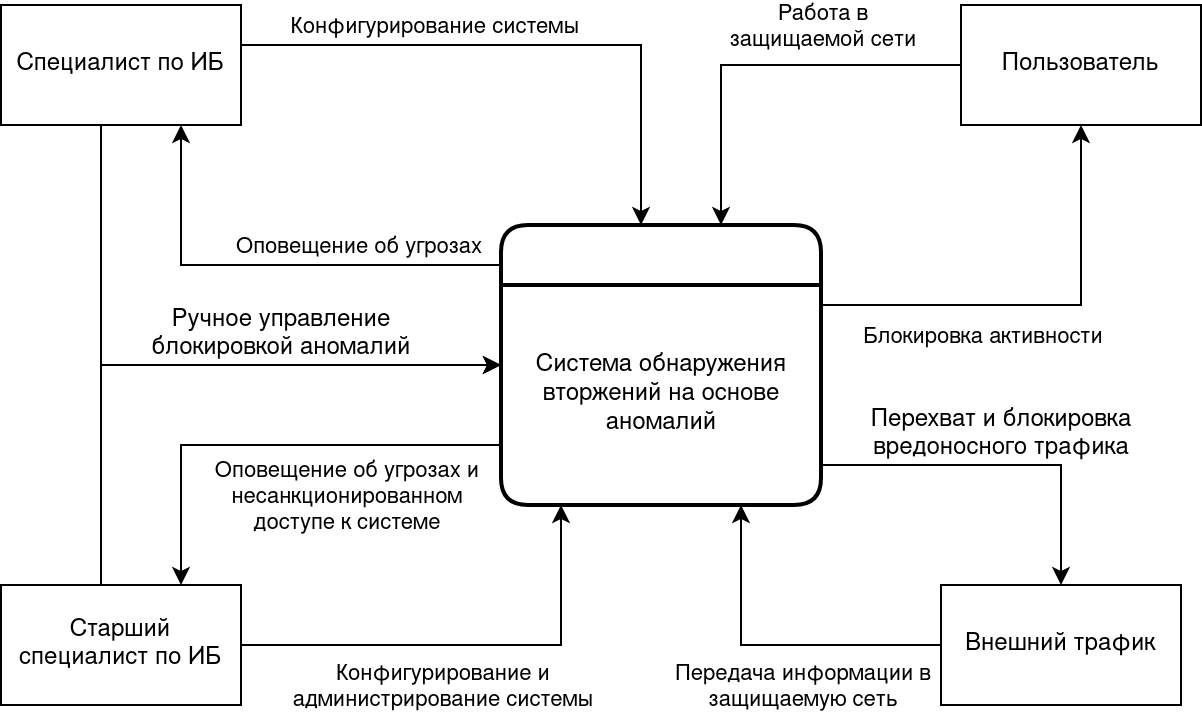

The diagram above was exported from draw.io. Its source (the exported page's mxGraphModel, read from the mxfile embedded in the PNG):
<mxGraphModel dx="1694" dy="986" grid="1" gridSize="10" guides="1" tooltips="1" connect="1" arrows="1" fold="1" page="1" pageScale="1" pageWidth="850" pageHeight="1100" math="0" shadow="0">
  <root>
    <mxCell id="0" />
    <mxCell id="1" parent="0" />
    <mxCell id="gQiYYdanLuuEUgSSVcLL-14" style="edgeStyle=orthogonalEdgeStyle;rounded=0;orthogonalLoop=1;jettySize=auto;html=1;" edge="1" parent="1" source="gQiYYdanLuuEUgSSVcLL-1" target="gQiYYdanLuuEUgSSVcLL-7">
      <mxGeometry relative="1" as="geometry">
        <Array as="points">
          <mxPoint x="150" y="420" />
        </Array>
      </mxGeometry>
    </mxCell>
    <mxCell id="gQiYYdanLuuEUgSSVcLL-15" value="&lt;div&gt;Оповещение об угрозах&lt;/div&gt;" style="edgeLabel;html=1;align=center;verticalAlign=middle;resizable=0;points=[];" vertex="1" connectable="0" parent="gQiYYdanLuuEUgSSVcLL-14">
      <mxGeometry x="-0.2071" relative="1" as="geometry">
        <mxPoint x="19" y="-10" as="offset" />
      </mxGeometry>
    </mxCell>
    <mxCell id="gQiYYdanLuuEUgSSVcLL-1" value="" style="swimlane;childLayout=stackLayout;horizontal=1;startSize=30;horizontalStack=0;rounded=1;fontSize=14;fontStyle=0;strokeWidth=2;resizeParent=0;resizeLast=1;shadow=0;dashed=0;align=center;" vertex="1" parent="1">
      <mxGeometry x="310" y="400" width="160" height="140" as="geometry" />
    </mxCell>
    <mxCell id="gQiYYdanLuuEUgSSVcLL-6" value="&lt;div&gt;Система обнаружения &lt;br&gt;&lt;/div&gt;&lt;div&gt;вторжений на основе&lt;/div&gt;&lt;div&gt;аномалий&lt;br&gt;&lt;/div&gt;" style="text;html=1;align=center;verticalAlign=middle;resizable=0;points=[];autosize=1;strokeColor=none;fillColor=none;" vertex="1" parent="gQiYYdanLuuEUgSSVcLL-1">
      <mxGeometry y="30" width="160" height="110" as="geometry" />
    </mxCell>
    <mxCell id="gQiYYdanLuuEUgSSVcLL-12" style="edgeStyle=orthogonalEdgeStyle;rounded=0;orthogonalLoop=1;jettySize=auto;html=1;" edge="1" parent="1" source="gQiYYdanLuuEUgSSVcLL-7" target="gQiYYdanLuuEUgSSVcLL-1">
      <mxGeometry relative="1" as="geometry">
        <Array as="points">
          <mxPoint x="380" y="310" />
        </Array>
      </mxGeometry>
    </mxCell>
    <mxCell id="gQiYYdanLuuEUgSSVcLL-13" value="Конфигурирование системы" style="edgeLabel;html=1;align=center;verticalAlign=middle;resizable=0;points=[];" vertex="1" connectable="0" parent="gQiYYdanLuuEUgSSVcLL-12">
      <mxGeometry x="-0.3286" y="2" relative="1" as="geometry">
        <mxPoint x="-1" y="-8" as="offset" />
      </mxGeometry>
    </mxCell>
    <mxCell id="gQiYYdanLuuEUgSSVcLL-24" style="edgeStyle=orthogonalEdgeStyle;rounded=0;orthogonalLoop=1;jettySize=auto;html=1;" edge="1" parent="1" source="gQiYYdanLuuEUgSSVcLL-7" target="gQiYYdanLuuEUgSSVcLL-1">
      <mxGeometry relative="1" as="geometry">
        <Array as="points">
          <mxPoint x="110" y="470" />
        </Array>
      </mxGeometry>
    </mxCell>
    <mxCell id="gQiYYdanLuuEUgSSVcLL-7" value="Специалист по ИБ" style="rounded=0;whiteSpace=wrap;html=1;" vertex="1" parent="1">
      <mxGeometry x="60" y="290" width="120" height="60" as="geometry" />
    </mxCell>
    <mxCell id="gQiYYdanLuuEUgSSVcLL-16" style="edgeStyle=orthogonalEdgeStyle;rounded=0;orthogonalLoop=1;jettySize=auto;html=1;" edge="1" parent="1" source="gQiYYdanLuuEUgSSVcLL-8" target="gQiYYdanLuuEUgSSVcLL-1">
      <mxGeometry relative="1" as="geometry">
        <Array as="points">
          <mxPoint x="340" y="610" />
        </Array>
      </mxGeometry>
    </mxCell>
    <mxCell id="gQiYYdanLuuEUgSSVcLL-17" value="&lt;div&gt;Конфигурирование и &lt;br&gt;&lt;/div&gt;&lt;div&gt;администрирование системы&lt;/div&gt;" style="edgeLabel;html=1;align=center;verticalAlign=middle;resizable=0;points=[];" vertex="1" connectable="0" parent="gQiYYdanLuuEUgSSVcLL-16">
      <mxGeometry x="0.2783" y="-1" relative="1" as="geometry">
        <mxPoint x="-47" y="19" as="offset" />
      </mxGeometry>
    </mxCell>
    <mxCell id="gQiYYdanLuuEUgSSVcLL-25" style="edgeStyle=orthogonalEdgeStyle;rounded=0;orthogonalLoop=1;jettySize=auto;html=1;" edge="1" parent="1" source="gQiYYdanLuuEUgSSVcLL-8" target="gQiYYdanLuuEUgSSVcLL-1">
      <mxGeometry relative="1" as="geometry">
        <Array as="points">
          <mxPoint x="110" y="470" />
        </Array>
      </mxGeometry>
    </mxCell>
    <mxCell id="gQiYYdanLuuEUgSSVcLL-8" value="Старший специалист по ИБ" style="rounded=0;whiteSpace=wrap;html=1;" vertex="1" parent="1">
      <mxGeometry x="60" y="580" width="120" height="60" as="geometry" />
    </mxCell>
    <mxCell id="gQiYYdanLuuEUgSSVcLL-21" style="edgeStyle=orthogonalEdgeStyle;rounded=0;orthogonalLoop=1;jettySize=auto;html=1;" edge="1" parent="1" source="gQiYYdanLuuEUgSSVcLL-9" target="gQiYYdanLuuEUgSSVcLL-1">
      <mxGeometry relative="1" as="geometry">
        <Array as="points">
          <mxPoint x="420" y="320" />
        </Array>
      </mxGeometry>
    </mxCell>
    <mxCell id="gQiYYdanLuuEUgSSVcLL-22" value="&lt;div&gt;Работа в &lt;br&gt;&lt;/div&gt;&lt;div&gt;защищаемой сети&lt;/div&gt;" style="edgeLabel;html=1;align=center;verticalAlign=middle;resizable=0;points=[];" vertex="1" connectable="0" parent="gQiYYdanLuuEUgSSVcLL-21">
      <mxGeometry x="-0.18" y="3" relative="1" as="geometry">
        <mxPoint x="12" y="-23" as="offset" />
      </mxGeometry>
    </mxCell>
    <mxCell id="gQiYYdanLuuEUgSSVcLL-9" value="Пользователь" style="rounded=0;whiteSpace=wrap;html=1;" vertex="1" parent="1">
      <mxGeometry x="540" y="290" width="120" height="60" as="geometry" />
    </mxCell>
    <mxCell id="gQiYYdanLuuEUgSSVcLL-27" style="edgeStyle=orthogonalEdgeStyle;rounded=0;orthogonalLoop=1;jettySize=auto;html=1;" edge="1" parent="1" source="gQiYYdanLuuEUgSSVcLL-10" target="gQiYYdanLuuEUgSSVcLL-1">
      <mxGeometry relative="1" as="geometry">
        <Array as="points">
          <mxPoint x="430" y="610" />
        </Array>
      </mxGeometry>
    </mxCell>
    <mxCell id="gQiYYdanLuuEUgSSVcLL-28" value="&lt;div&gt;Передача информации в &lt;br&gt;&lt;/div&gt;&lt;div&gt;защищаемую сеть&lt;/div&gt;" style="edgeLabel;html=1;align=center;verticalAlign=middle;resizable=0;points=[];" vertex="1" connectable="0" parent="gQiYYdanLuuEUgSSVcLL-27">
      <mxGeometry x="-0.2824" relative="1" as="geometry">
        <mxPoint x="-9" y="20" as="offset" />
      </mxGeometry>
    </mxCell>
    <mxCell id="gQiYYdanLuuEUgSSVcLL-10" value="Внешний трафик" style="rounded=0;whiteSpace=wrap;html=1;" vertex="1" parent="1">
      <mxGeometry x="530" y="580" width="120" height="60" as="geometry" />
    </mxCell>
    <mxCell id="gQiYYdanLuuEUgSSVcLL-18" style="edgeStyle=orthogonalEdgeStyle;rounded=0;orthogonalLoop=1;jettySize=auto;html=1;" edge="1" parent="1" source="gQiYYdanLuuEUgSSVcLL-6" target="gQiYYdanLuuEUgSSVcLL-8">
      <mxGeometry relative="1" as="geometry">
        <Array as="points">
          <mxPoint x="150" y="510" />
        </Array>
      </mxGeometry>
    </mxCell>
    <mxCell id="gQiYYdanLuuEUgSSVcLL-19" value="&lt;div&gt;Оповещение об угрозах и&lt;/div&gt;&lt;div&gt;несанкционированном&lt;/div&gt;&lt;div&gt;доступе к системе&lt;br&gt;&lt;/div&gt;" style="edgeLabel;html=1;align=center;verticalAlign=middle;resizable=0;points=[];" vertex="1" connectable="0" parent="gQiYYdanLuuEUgSSVcLL-18">
      <mxGeometry x="-0.0213" y="4" relative="1" as="geometry">
        <mxPoint x="35" y="21" as="offset" />
      </mxGeometry>
    </mxCell>
    <mxCell id="gQiYYdanLuuEUgSSVcLL-20" style="edgeStyle=orthogonalEdgeStyle;rounded=0;orthogonalLoop=1;jettySize=auto;html=1;" edge="1" parent="1" source="gQiYYdanLuuEUgSSVcLL-6" target="gQiYYdanLuuEUgSSVcLL-9">
      <mxGeometry relative="1" as="geometry">
        <Array as="points">
          <mxPoint x="600" y="440" />
        </Array>
      </mxGeometry>
    </mxCell>
    <mxCell id="gQiYYdanLuuEUgSSVcLL-23" value="Блокировка активности" style="edgeLabel;html=1;align=center;verticalAlign=middle;resizable=0;points=[];" vertex="1" connectable="0" parent="gQiYYdanLuuEUgSSVcLL-20">
      <mxGeometry x="-0.3811" y="-3" relative="1" as="geometry">
        <mxPoint x="12" y="12" as="offset" />
      </mxGeometry>
    </mxCell>
    <mxCell id="gQiYYdanLuuEUgSSVcLL-26" value="&lt;div&gt;Ручное управление&lt;br&gt;&lt;/div&gt;&lt;div&gt;блокировкой аномалий&lt;/div&gt;" style="text;html=1;align=center;verticalAlign=middle;resizable=0;points=[];autosize=1;strokeColor=none;fillColor=none;" vertex="1" parent="1">
      <mxGeometry x="130" y="440" width="140" height="30" as="geometry" />
    </mxCell>
    <mxCell id="gQiYYdanLuuEUgSSVcLL-29" style="edgeStyle=orthogonalEdgeStyle;rounded=0;orthogonalLoop=1;jettySize=auto;html=1;" edge="1" parent="1" source="gQiYYdanLuuEUgSSVcLL-6" target="gQiYYdanLuuEUgSSVcLL-10">
      <mxGeometry relative="1" as="geometry">
        <Array as="points">
          <mxPoint x="590" y="520" />
        </Array>
      </mxGeometry>
    </mxCell>
    <mxCell id="gQiYYdanLuuEUgSSVcLL-30" value="&lt;div&gt;Перехват и блокировка &lt;br&gt;&lt;/div&gt;&lt;div&gt;вредоносного трафика&lt;br&gt;&lt;/div&gt;" style="text;html=1;align=center;verticalAlign=middle;resizable=0;points=[];autosize=1;strokeColor=none;fillColor=none;" vertex="1" parent="1">
      <mxGeometry x="485" y="490" width="150" height="30" as="geometry" />
    </mxCell>
  </root>
</mxGraphModel>